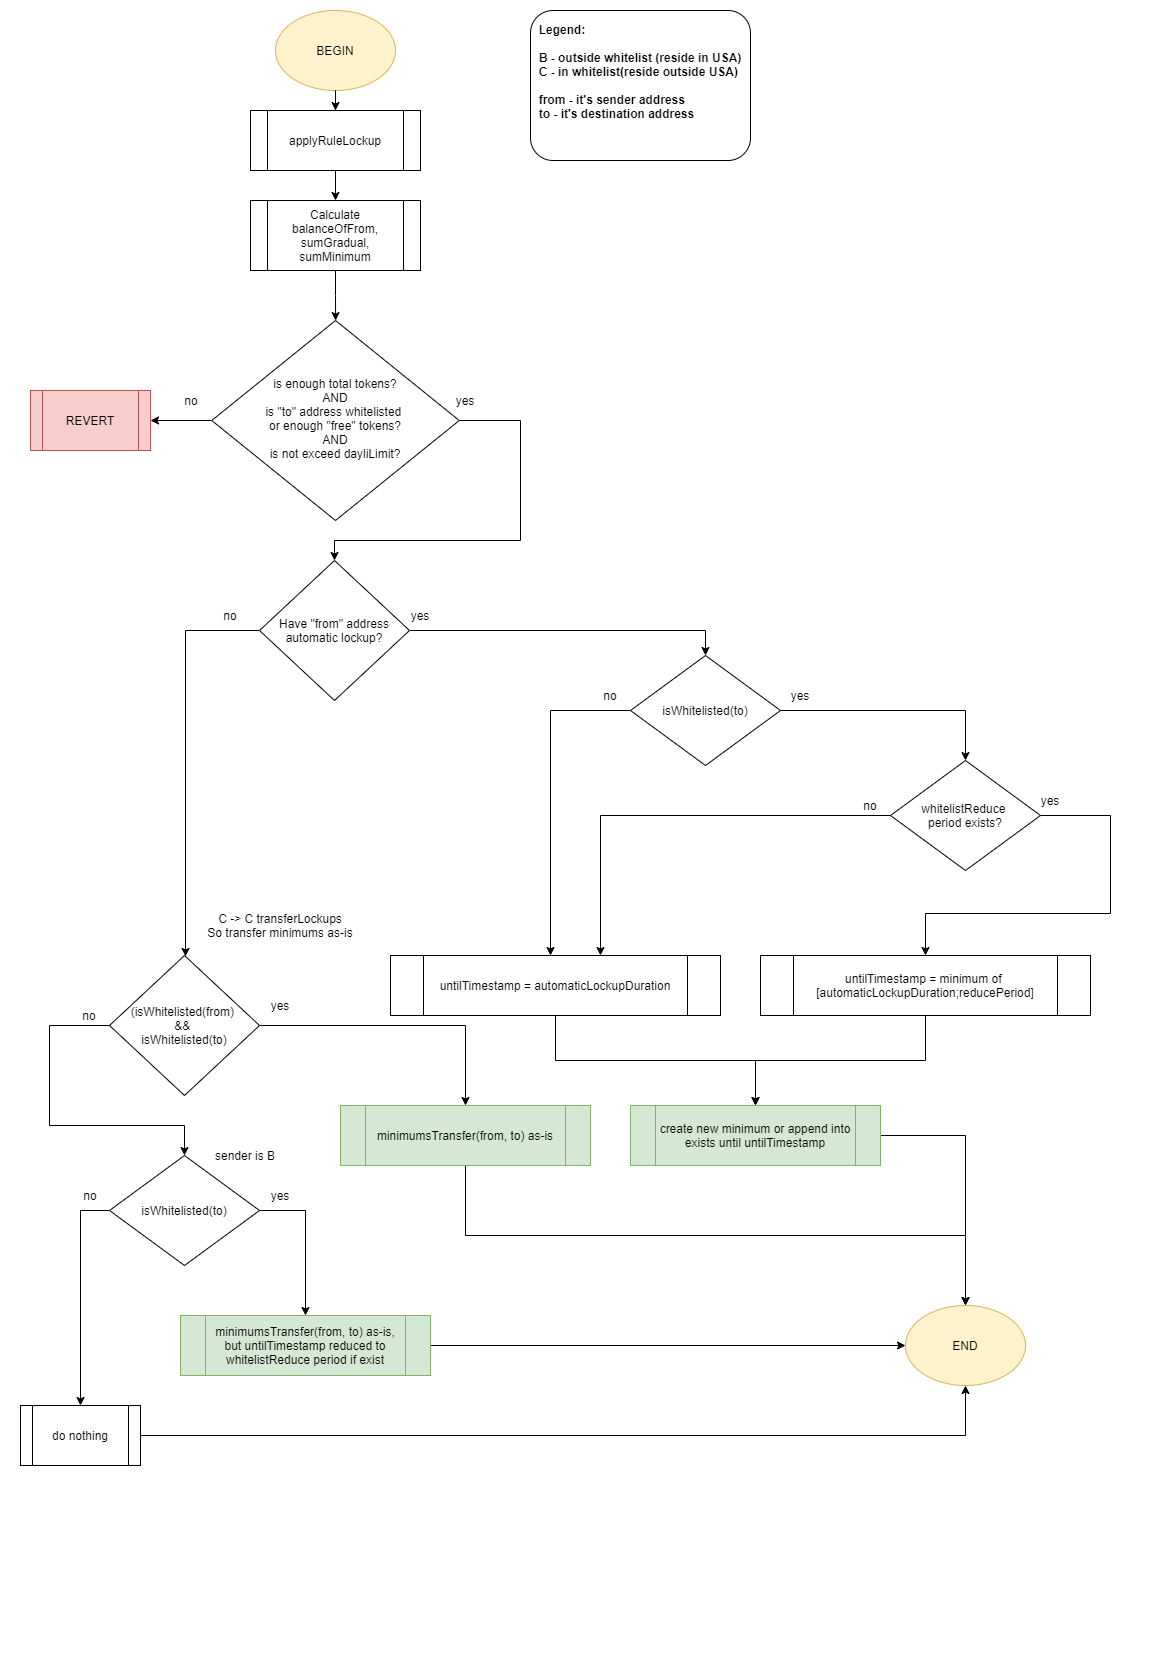

The diagram above was exported from draw.io. Its source (the exported page's mxGraphModel, read from the mxfile embedded in the PNG):
<mxGraphModel dx="1422" dy="942" grid="1" gridSize="10" guides="1" tooltips="1" connect="1" arrows="1" fold="1" page="1" pageScale="1" pageWidth="1169" pageHeight="1654" math="0" shadow="0">
  <root>
    <mxCell id="WIyWlLk6GJQsqaUBKTNV-0" />
    <mxCell id="WIyWlLk6GJQsqaUBKTNV-1" parent="WIyWlLk6GJQsqaUBKTNV-0" />
    <mxCell id="iA22Htj09YeTo6NlKCxB-0" value="BEGIN" style="ellipse;whiteSpace=wrap;html=1;align=center;labelBackgroundColor=none;fillColor=#fff2cc;strokeColor=#d6b656;" parent="WIyWlLk6GJQsqaUBKTNV-1" vertex="1">
      <mxGeometry x="275" y="10" width="120" height="80" as="geometry" />
    </mxCell>
    <mxCell id="iA22Htj09YeTo6NlKCxB-26" style="edgeStyle=orthogonalEdgeStyle;rounded=0;orthogonalLoop=1;jettySize=auto;html=1;entryX=1;entryY=0.5;entryDx=0;entryDy=0;" parent="WIyWlLk6GJQsqaUBKTNV-1" source="iA22Htj09YeTo6NlKCxB-7" target="iA22Htj09YeTo6NlKCxB-8" edge="1">
      <mxGeometry relative="1" as="geometry" />
    </mxCell>
    <mxCell id="iA22Htj09YeTo6NlKCxB-29" style="edgeStyle=orthogonalEdgeStyle;rounded=0;orthogonalLoop=1;jettySize=auto;html=1;" parent="WIyWlLk6GJQsqaUBKTNV-1" source="iA22Htj09YeTo6NlKCxB-7" target="iA22Htj09YeTo6NlKCxB-28" edge="1">
      <mxGeometry relative="1" as="geometry">
        <Array as="points">
          <mxPoint x="520" y="420" />
          <mxPoint x="520" y="540" />
          <mxPoint x="334" y="540" />
        </Array>
      </mxGeometry>
    </mxCell>
    <mxCell id="iA22Htj09YeTo6NlKCxB-7" value="is enough total tokens?&lt;br&gt;AND&lt;br&gt;is&amp;nbsp;&quot;to&quot; address whitelisted &lt;br&gt;or enough &quot;free&quot; tokens?&lt;br&gt;AND&lt;br&gt;is not exceed dayliLimit?" style="rhombus;whiteSpace=wrap;html=1;shadow=0;fontFamily=Helvetica;fontSize=12;align=center;strokeWidth=1;spacing=6;spacingTop=-4;" parent="WIyWlLk6GJQsqaUBKTNV-1" vertex="1">
      <mxGeometry x="211.25" y="320" width="247.5" height="200" as="geometry" />
    </mxCell>
    <mxCell id="iA22Htj09YeTo6NlKCxB-8" value="REVERT" style="shape=process;whiteSpace=wrap;html=1;backgroundOutline=1;align=center;fillColor=#f8cecc;strokeColor=#b85450;" parent="WIyWlLk6GJQsqaUBKTNV-1" vertex="1">
      <mxGeometry x="30" y="390" width="120" height="60" as="geometry" />
    </mxCell>
    <mxCell id="iA22Htj09YeTo6NlKCxB-18" style="edgeStyle=orthogonalEdgeStyle;rounded=0;orthogonalLoop=1;jettySize=auto;html=1;" parent="WIyWlLk6GJQsqaUBKTNV-1" source="iA22Htj09YeTo6NlKCxB-9" target="AJYACBiN81TJCsvPWbvU-3" edge="1">
      <mxGeometry relative="1" as="geometry" />
    </mxCell>
    <mxCell id="iA22Htj09YeTo6NlKCxB-9" value="applyRuleLockup" style="shape=process;whiteSpace=wrap;html=1;backgroundOutline=1;" parent="WIyWlLk6GJQsqaUBKTNV-1" vertex="1">
      <mxGeometry x="250" y="110" width="170" height="60" as="geometry" />
    </mxCell>
    <mxCell id="iA22Htj09YeTo6NlKCxB-21" style="edgeStyle=orthogonalEdgeStyle;rounded=0;orthogonalLoop=1;jettySize=auto;html=1;" parent="WIyWlLk6GJQsqaUBKTNV-1" source="iA22Htj09YeTo6NlKCxB-0" target="iA22Htj09YeTo6NlKCxB-9" edge="1">
      <mxGeometry relative="1" as="geometry">
        <mxPoint x="335" y="190" as="sourcePoint" />
      </mxGeometry>
    </mxCell>
    <mxCell id="iA22Htj09YeTo6NlKCxB-27" value="no" style="text;html=1;strokeColor=none;fillColor=none;align=center;verticalAlign=middle;whiteSpace=wrap;rounded=0;" parent="WIyWlLk6GJQsqaUBKTNV-1" vertex="1">
      <mxGeometry x="171.25" y="390" width="40" height="20" as="geometry" />
    </mxCell>
    <mxCell id="iA22Htj09YeTo6NlKCxB-32" style="edgeStyle=orthogonalEdgeStyle;rounded=0;orthogonalLoop=1;jettySize=auto;html=1;" parent="WIyWlLk6GJQsqaUBKTNV-1" source="iA22Htj09YeTo6NlKCxB-28" target="iA22Htj09YeTo6NlKCxB-31" edge="1">
      <mxGeometry relative="1" as="geometry">
        <mxPoint x="-60" y="630" as="targetPoint" />
        <Array as="points">
          <mxPoint x="185" y="630" />
        </Array>
      </mxGeometry>
    </mxCell>
    <mxCell id="iA22Htj09YeTo6NlKCxB-37" style="edgeStyle=orthogonalEdgeStyle;rounded=0;orthogonalLoop=1;jettySize=auto;html=1;entryX=0.5;entryY=0;entryDx=0;entryDy=0;" parent="WIyWlLk6GJQsqaUBKTNV-1" source="iA22Htj09YeTo6NlKCxB-28" target="iA22Htj09YeTo6NlKCxB-38" edge="1">
      <mxGeometry relative="1" as="geometry">
        <mxPoint x="510" y="625" as="targetPoint" />
      </mxGeometry>
    </mxCell>
    <mxCell id="iA22Htj09YeTo6NlKCxB-28" value="Have &quot;from&quot; address automatic lockup?" style="rhombus;whiteSpace=wrap;html=1;align=center;" parent="WIyWlLk6GJQsqaUBKTNV-1" vertex="1">
      <mxGeometry x="259" y="560" width="150" height="140" as="geometry" />
    </mxCell>
    <mxCell id="iA22Htj09YeTo6NlKCxB-30" value="yes" style="text;html=1;strokeColor=none;fillColor=none;align=center;verticalAlign=middle;whiteSpace=wrap;rounded=0;" parent="WIyWlLk6GJQsqaUBKTNV-1" vertex="1">
      <mxGeometry x="445" y="390" width="40" height="20" as="geometry" />
    </mxCell>
    <mxCell id="iA22Htj09YeTo6NlKCxB-35" style="edgeStyle=orthogonalEdgeStyle;rounded=0;orthogonalLoop=1;jettySize=auto;html=1;" parent="WIyWlLk6GJQsqaUBKTNV-1" source="iA22Htj09YeTo6NlKCxB-31" target="iA22Htj09YeTo6NlKCxB-34" edge="1">
      <mxGeometry relative="1" as="geometry">
        <Array as="points">
          <mxPoint x="49" y="1025" />
          <mxPoint x="49" y="1125" />
          <mxPoint x="184" y="1125" />
        </Array>
      </mxGeometry>
    </mxCell>
    <mxCell id="iA22Htj09YeTo6NlKCxB-58" style="edgeStyle=orthogonalEdgeStyle;rounded=0;orthogonalLoop=1;jettySize=auto;html=1;entryX=0.5;entryY=0;entryDx=0;entryDy=0;" parent="WIyWlLk6GJQsqaUBKTNV-1" source="iA22Htj09YeTo6NlKCxB-31" target="iA22Htj09YeTo6NlKCxB-57" edge="1">
      <mxGeometry relative="1" as="geometry" />
    </mxCell>
    <mxCell id="iA22Htj09YeTo6NlKCxB-31" value="(isWhitelisted(from) &lt;br&gt;&amp;amp;&amp;amp; &lt;br&gt;isWhitelisted(to)" style="rhombus;whiteSpace=wrap;html=1;align=center;" parent="WIyWlLk6GJQsqaUBKTNV-1" vertex="1">
      <mxGeometry x="109" y="955" width="150" height="140" as="geometry" />
    </mxCell>
    <mxCell id="iA22Htj09YeTo6NlKCxB-33" value="no" style="text;html=1;strokeColor=none;fillColor=none;align=center;verticalAlign=middle;whiteSpace=wrap;rounded=0;" parent="WIyWlLk6GJQsqaUBKTNV-1" vertex="1">
      <mxGeometry x="210" y="605" width="40" height="20" as="geometry" />
    </mxCell>
    <mxCell id="iA22Htj09YeTo6NlKCxB-62" style="edgeStyle=orthogonalEdgeStyle;rounded=0;orthogonalLoop=1;jettySize=auto;html=1;" parent="WIyWlLk6GJQsqaUBKTNV-1" source="iA22Htj09YeTo6NlKCxB-34" target="iA22Htj09YeTo6NlKCxB-61" edge="1">
      <mxGeometry relative="1" as="geometry">
        <Array as="points">
          <mxPoint x="80" y="1210" />
        </Array>
      </mxGeometry>
    </mxCell>
    <mxCell id="iA22Htj09YeTo6NlKCxB-65" style="edgeStyle=orthogonalEdgeStyle;rounded=0;orthogonalLoop=1;jettySize=auto;html=1;" parent="WIyWlLk6GJQsqaUBKTNV-1" source="iA22Htj09YeTo6NlKCxB-34" target="iA22Htj09YeTo6NlKCxB-64" edge="1">
      <mxGeometry relative="1" as="geometry">
        <Array as="points">
          <mxPoint x="305" y="1210" />
        </Array>
      </mxGeometry>
    </mxCell>
    <mxCell id="iA22Htj09YeTo6NlKCxB-34" value="isWhitelisted(to)" style="rhombus;whiteSpace=wrap;html=1;align=center;" parent="WIyWlLk6GJQsqaUBKTNV-1" vertex="1">
      <mxGeometry x="109" y="1155" width="150" height="110" as="geometry" />
    </mxCell>
    <mxCell id="iA22Htj09YeTo6NlKCxB-36" value="no" style="text;html=1;strokeColor=none;fillColor=none;align=center;verticalAlign=middle;whiteSpace=wrap;rounded=0;" parent="WIyWlLk6GJQsqaUBKTNV-1" vertex="1">
      <mxGeometry x="69" y="1005" width="40" height="20" as="geometry" />
    </mxCell>
    <mxCell id="iA22Htj09YeTo6NlKCxB-43" style="edgeStyle=orthogonalEdgeStyle;rounded=0;orthogonalLoop=1;jettySize=auto;html=1;" parent="WIyWlLk6GJQsqaUBKTNV-1" source="iA22Htj09YeTo6NlKCxB-38" target="iA22Htj09YeTo6NlKCxB-42" edge="1">
      <mxGeometry relative="1" as="geometry">
        <Array as="points">
          <mxPoint x="965" y="710" />
        </Array>
      </mxGeometry>
    </mxCell>
    <mxCell id="iA22Htj09YeTo6NlKCxB-44" style="edgeStyle=orthogonalEdgeStyle;rounded=0;orthogonalLoop=1;jettySize=auto;html=1;" parent="WIyWlLk6GJQsqaUBKTNV-1" source="iA22Htj09YeTo6NlKCxB-38" target="iA22Htj09YeTo6NlKCxB-40" edge="1">
      <mxGeometry relative="1" as="geometry">
        <Array as="points">
          <mxPoint x="550" y="710" />
        </Array>
      </mxGeometry>
    </mxCell>
    <mxCell id="iA22Htj09YeTo6NlKCxB-38" value="isWhitelisted(to)" style="rhombus;whiteSpace=wrap;html=1;align=center;" parent="WIyWlLk6GJQsqaUBKTNV-1" vertex="1">
      <mxGeometry x="630" y="655" width="150" height="110" as="geometry" />
    </mxCell>
    <mxCell id="iA22Htj09YeTo6NlKCxB-39" value="yes" style="text;html=1;strokeColor=none;fillColor=none;align=center;verticalAlign=middle;whiteSpace=wrap;rounded=0;" parent="WIyWlLk6GJQsqaUBKTNV-1" vertex="1">
      <mxGeometry x="400" y="605" width="40" height="20" as="geometry" />
    </mxCell>
    <mxCell id="iA22Htj09YeTo6NlKCxB-54" style="edgeStyle=orthogonalEdgeStyle;rounded=0;orthogonalLoop=1;jettySize=auto;html=1;" parent="WIyWlLk6GJQsqaUBKTNV-1" source="iA22Htj09YeTo6NlKCxB-40" target="iA22Htj09YeTo6NlKCxB-53" edge="1">
      <mxGeometry relative="1" as="geometry" />
    </mxCell>
    <mxCell id="iA22Htj09YeTo6NlKCxB-40" value="untilTimestamp =&amp;nbsp;automaticLockupDuration" style="shape=process;whiteSpace=wrap;html=1;backgroundOutline=1;" parent="WIyWlLk6GJQsqaUBKTNV-1" vertex="1">
      <mxGeometry x="390" y="955" width="330" height="60" as="geometry" />
    </mxCell>
    <mxCell id="iA22Htj09YeTo6NlKCxB-46" style="edgeStyle=orthogonalEdgeStyle;rounded=0;orthogonalLoop=1;jettySize=auto;html=1;" parent="WIyWlLk6GJQsqaUBKTNV-1" source="iA22Htj09YeTo6NlKCxB-42" target="iA22Htj09YeTo6NlKCxB-40" edge="1">
      <mxGeometry relative="1" as="geometry">
        <Array as="points">
          <mxPoint x="600" y="815" />
        </Array>
      </mxGeometry>
    </mxCell>
    <mxCell id="iA22Htj09YeTo6NlKCxB-50" style="edgeStyle=orthogonalEdgeStyle;rounded=0;orthogonalLoop=1;jettySize=auto;html=1;" parent="WIyWlLk6GJQsqaUBKTNV-1" source="iA22Htj09YeTo6NlKCxB-42" target="iA22Htj09YeTo6NlKCxB-48" edge="1">
      <mxGeometry relative="1" as="geometry">
        <Array as="points">
          <mxPoint x="1110" y="815" />
          <mxPoint x="1110" y="913" />
          <mxPoint x="925" y="913" />
        </Array>
      </mxGeometry>
    </mxCell>
    <mxCell id="iA22Htj09YeTo6NlKCxB-42" value="whitelistReduce &lt;br&gt;period exists?" style="rhombus;whiteSpace=wrap;html=1;align=center;" parent="WIyWlLk6GJQsqaUBKTNV-1" vertex="1">
      <mxGeometry x="890" y="760" width="150" height="110" as="geometry" />
    </mxCell>
    <mxCell id="iA22Htj09YeTo6NlKCxB-45" value="no" style="text;html=1;strokeColor=none;fillColor=none;align=center;verticalAlign=middle;whiteSpace=wrap;rounded=0;" parent="WIyWlLk6GJQsqaUBKTNV-1" vertex="1">
      <mxGeometry x="590" y="685" width="40" height="20" as="geometry" />
    </mxCell>
    <mxCell id="iA22Htj09YeTo6NlKCxB-47" value="no" style="text;html=1;strokeColor=none;fillColor=none;align=center;verticalAlign=middle;whiteSpace=wrap;rounded=0;" parent="WIyWlLk6GJQsqaUBKTNV-1" vertex="1">
      <mxGeometry x="850" y="795" width="40" height="20" as="geometry" />
    </mxCell>
    <mxCell id="iA22Htj09YeTo6NlKCxB-55" style="edgeStyle=orthogonalEdgeStyle;rounded=0;orthogonalLoop=1;jettySize=auto;html=1;entryX=0.5;entryY=0;entryDx=0;entryDy=0;" parent="WIyWlLk6GJQsqaUBKTNV-1" source="iA22Htj09YeTo6NlKCxB-48" target="iA22Htj09YeTo6NlKCxB-53" edge="1">
      <mxGeometry relative="1" as="geometry" />
    </mxCell>
    <mxCell id="iA22Htj09YeTo6NlKCxB-48" value="untilTimestamp = minimum of&amp;nbsp; [automaticLockupDuration;reducePeriod]" style="shape=process;whiteSpace=wrap;html=1;backgroundOutline=1;" parent="WIyWlLk6GJQsqaUBKTNV-1" vertex="1">
      <mxGeometry x="760" y="955" width="330" height="60" as="geometry" />
    </mxCell>
    <mxCell id="iA22Htj09YeTo6NlKCxB-51" value="yes" style="text;html=1;strokeColor=none;fillColor=none;align=center;verticalAlign=middle;whiteSpace=wrap;rounded=0;" parent="WIyWlLk6GJQsqaUBKTNV-1" vertex="1">
      <mxGeometry x="780" y="685" width="40" height="20" as="geometry" />
    </mxCell>
    <mxCell id="iA22Htj09YeTo6NlKCxB-52" value="yes" style="text;html=1;strokeColor=none;fillColor=none;align=center;verticalAlign=middle;whiteSpace=wrap;rounded=0;" parent="WIyWlLk6GJQsqaUBKTNV-1" vertex="1">
      <mxGeometry x="1030" y="790" width="40" height="20" as="geometry" />
    </mxCell>
    <mxCell id="iA22Htj09YeTo6NlKCxB-70" style="edgeStyle=orthogonalEdgeStyle;rounded=0;orthogonalLoop=1;jettySize=auto;html=1;" parent="WIyWlLk6GJQsqaUBKTNV-1" source="iA22Htj09YeTo6NlKCxB-53" target="iA22Htj09YeTo6NlKCxB-67" edge="1">
      <mxGeometry relative="1" as="geometry" />
    </mxCell>
    <mxCell id="iA22Htj09YeTo6NlKCxB-53" value="create new minimum or append into exists until untilTimestamp" style="shape=process;whiteSpace=wrap;html=1;backgroundOutline=1;fillColor=#d5e8d4;strokeColor=#82b366;" parent="WIyWlLk6GJQsqaUBKTNV-1" vertex="1">
      <mxGeometry x="630" y="1105" width="250" height="60" as="geometry" />
    </mxCell>
    <mxCell id="iA22Htj09YeTo6NlKCxB-56" value="C -&amp;gt; C transferLockups&lt;br&gt;So transfer minimums as-is" style="text;html=1;strokeColor=none;fillColor=none;align=center;verticalAlign=middle;whiteSpace=wrap;rounded=0;" parent="WIyWlLk6GJQsqaUBKTNV-1" vertex="1">
      <mxGeometry x="195" y="885" width="170" height="80" as="geometry" />
    </mxCell>
    <mxCell id="iA22Htj09YeTo6NlKCxB-71" style="edgeStyle=orthogonalEdgeStyle;rounded=0;orthogonalLoop=1;jettySize=auto;html=1;" parent="WIyWlLk6GJQsqaUBKTNV-1" source="iA22Htj09YeTo6NlKCxB-57" target="iA22Htj09YeTo6NlKCxB-67" edge="1">
      <mxGeometry relative="1" as="geometry">
        <Array as="points">
          <mxPoint x="465" y="1235" />
          <mxPoint x="965" y="1235" />
        </Array>
      </mxGeometry>
    </mxCell>
    <mxCell id="iA22Htj09YeTo6NlKCxB-57" value="minimumsTransfer(from, to) as-is" style="shape=process;whiteSpace=wrap;html=1;backgroundOutline=1;fillColor=#d5e8d4;strokeColor=#82b366;" parent="WIyWlLk6GJQsqaUBKTNV-1" vertex="1">
      <mxGeometry x="340" y="1105" width="250" height="60" as="geometry" />
    </mxCell>
    <mxCell id="iA22Htj09YeTo6NlKCxB-59" value="yes" style="text;html=1;strokeColor=none;fillColor=none;align=center;verticalAlign=middle;whiteSpace=wrap;rounded=0;" parent="WIyWlLk6GJQsqaUBKTNV-1" vertex="1">
      <mxGeometry x="260" y="995" width="40" height="20" as="geometry" />
    </mxCell>
    <mxCell id="iA22Htj09YeTo6NlKCxB-60" value="sender is B" style="text;html=1;strokeColor=none;fillColor=none;align=center;verticalAlign=middle;whiteSpace=wrap;rounded=0;" parent="WIyWlLk6GJQsqaUBKTNV-1" vertex="1">
      <mxGeometry x="195" y="1145" width="100" height="20" as="geometry" />
    </mxCell>
    <mxCell id="iA22Htj09YeTo6NlKCxB-68" style="edgeStyle=orthogonalEdgeStyle;rounded=0;orthogonalLoop=1;jettySize=auto;html=1;" parent="WIyWlLk6GJQsqaUBKTNV-1" source="iA22Htj09YeTo6NlKCxB-61" target="iA22Htj09YeTo6NlKCxB-67" edge="1">
      <mxGeometry relative="1" as="geometry" />
    </mxCell>
    <mxCell id="iA22Htj09YeTo6NlKCxB-61" value="do nothing" style="shape=process;whiteSpace=wrap;html=1;backgroundOutline=1;" parent="WIyWlLk6GJQsqaUBKTNV-1" vertex="1">
      <mxGeometry x="20" y="1405" width="120" height="60" as="geometry" />
    </mxCell>
    <mxCell id="iA22Htj09YeTo6NlKCxB-63" value="no" style="text;html=1;strokeColor=none;fillColor=none;align=center;verticalAlign=middle;whiteSpace=wrap;rounded=0;" parent="WIyWlLk6GJQsqaUBKTNV-1" vertex="1">
      <mxGeometry x="70" y="1185" width="40" height="20" as="geometry" />
    </mxCell>
    <mxCell id="iA22Htj09YeTo6NlKCxB-69" style="edgeStyle=orthogonalEdgeStyle;rounded=0;orthogonalLoop=1;jettySize=auto;html=1;" parent="WIyWlLk6GJQsqaUBKTNV-1" source="iA22Htj09YeTo6NlKCxB-64" target="iA22Htj09YeTo6NlKCxB-67" edge="1">
      <mxGeometry relative="1" as="geometry" />
    </mxCell>
    <mxCell id="iA22Htj09YeTo6NlKCxB-64" value="minimumsTransfer(from, to) as-is, but untilTimestamp reduced to whitelistReduce period if exist" style="shape=process;whiteSpace=wrap;html=1;backgroundOutline=1;fillColor=#d5e8d4;strokeColor=#82b366;" parent="WIyWlLk6GJQsqaUBKTNV-1" vertex="1">
      <mxGeometry x="180" y="1315" width="250" height="60" as="geometry" />
    </mxCell>
    <mxCell id="iA22Htj09YeTo6NlKCxB-66" value="yes" style="text;html=1;strokeColor=none;fillColor=none;align=center;verticalAlign=middle;whiteSpace=wrap;rounded=0;" parent="WIyWlLk6GJQsqaUBKTNV-1" vertex="1">
      <mxGeometry x="260" y="1185" width="40" height="20" as="geometry" />
    </mxCell>
    <mxCell id="iA22Htj09YeTo6NlKCxB-67" value="END" style="ellipse;whiteSpace=wrap;html=1;align=center;fillColor=#fff2cc;strokeColor=#d6b656;" parent="WIyWlLk6GJQsqaUBKTNV-1" vertex="1">
      <mxGeometry x="905" y="1305" width="120" height="80" as="geometry" />
    </mxCell>
    <mxCell id="iA22Htj09YeTo6NlKCxB-72" value="  Legend:&#10; &#10;  B - outside whitelist (reside in USA)&#10;  C - in whitelist(reside outside USA)&#10;&#10;  from - it's sender address&#10;  to - it's destination address&#10;&#10;" style="rounded=1;align=left;labelPosition=center;verticalLabelPosition=middle;verticalAlign=middle;fontStyle=1" parent="WIyWlLk6GJQsqaUBKTNV-1" vertex="1">
      <mxGeometry x="530" y="10" width="220" height="150" as="geometry" />
    </mxCell>
    <mxCell id="AJYACBiN81TJCsvPWbvU-4" style="edgeStyle=orthogonalEdgeStyle;rounded=0;orthogonalLoop=1;jettySize=auto;html=1;" edge="1" parent="WIyWlLk6GJQsqaUBKTNV-1" source="AJYACBiN81TJCsvPWbvU-3" target="iA22Htj09YeTo6NlKCxB-7">
      <mxGeometry relative="1" as="geometry" />
    </mxCell>
    <mxCell id="AJYACBiN81TJCsvPWbvU-3" value="Calculate balanceOfFrom, sumGradual, sumMinimum" style="shape=process;whiteSpace=wrap;html=1;backgroundOutline=1;" vertex="1" parent="WIyWlLk6GJQsqaUBKTNV-1">
      <mxGeometry x="250" y="200" width="170" height="70" as="geometry" />
    </mxCell>
  </root>
</mxGraphModel>